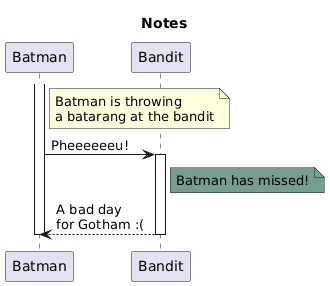

The diagram above was rendered by PlantUML. Its source (embedded in the PNG):
@startuml
title: Notes
participant "Batman" as p1 
participant "Bandit" as p2 
note right of p1 : Batman is throwing\na batarang at the bandit
activate p1 
p1->p2: Pheeeeeeu!
activate p2 
note right of p2 #769D8F: Batman has missed!
p2-->p1: A bad day\nfor Gotham :(
deactivate p2
deactivate p1
@enduml